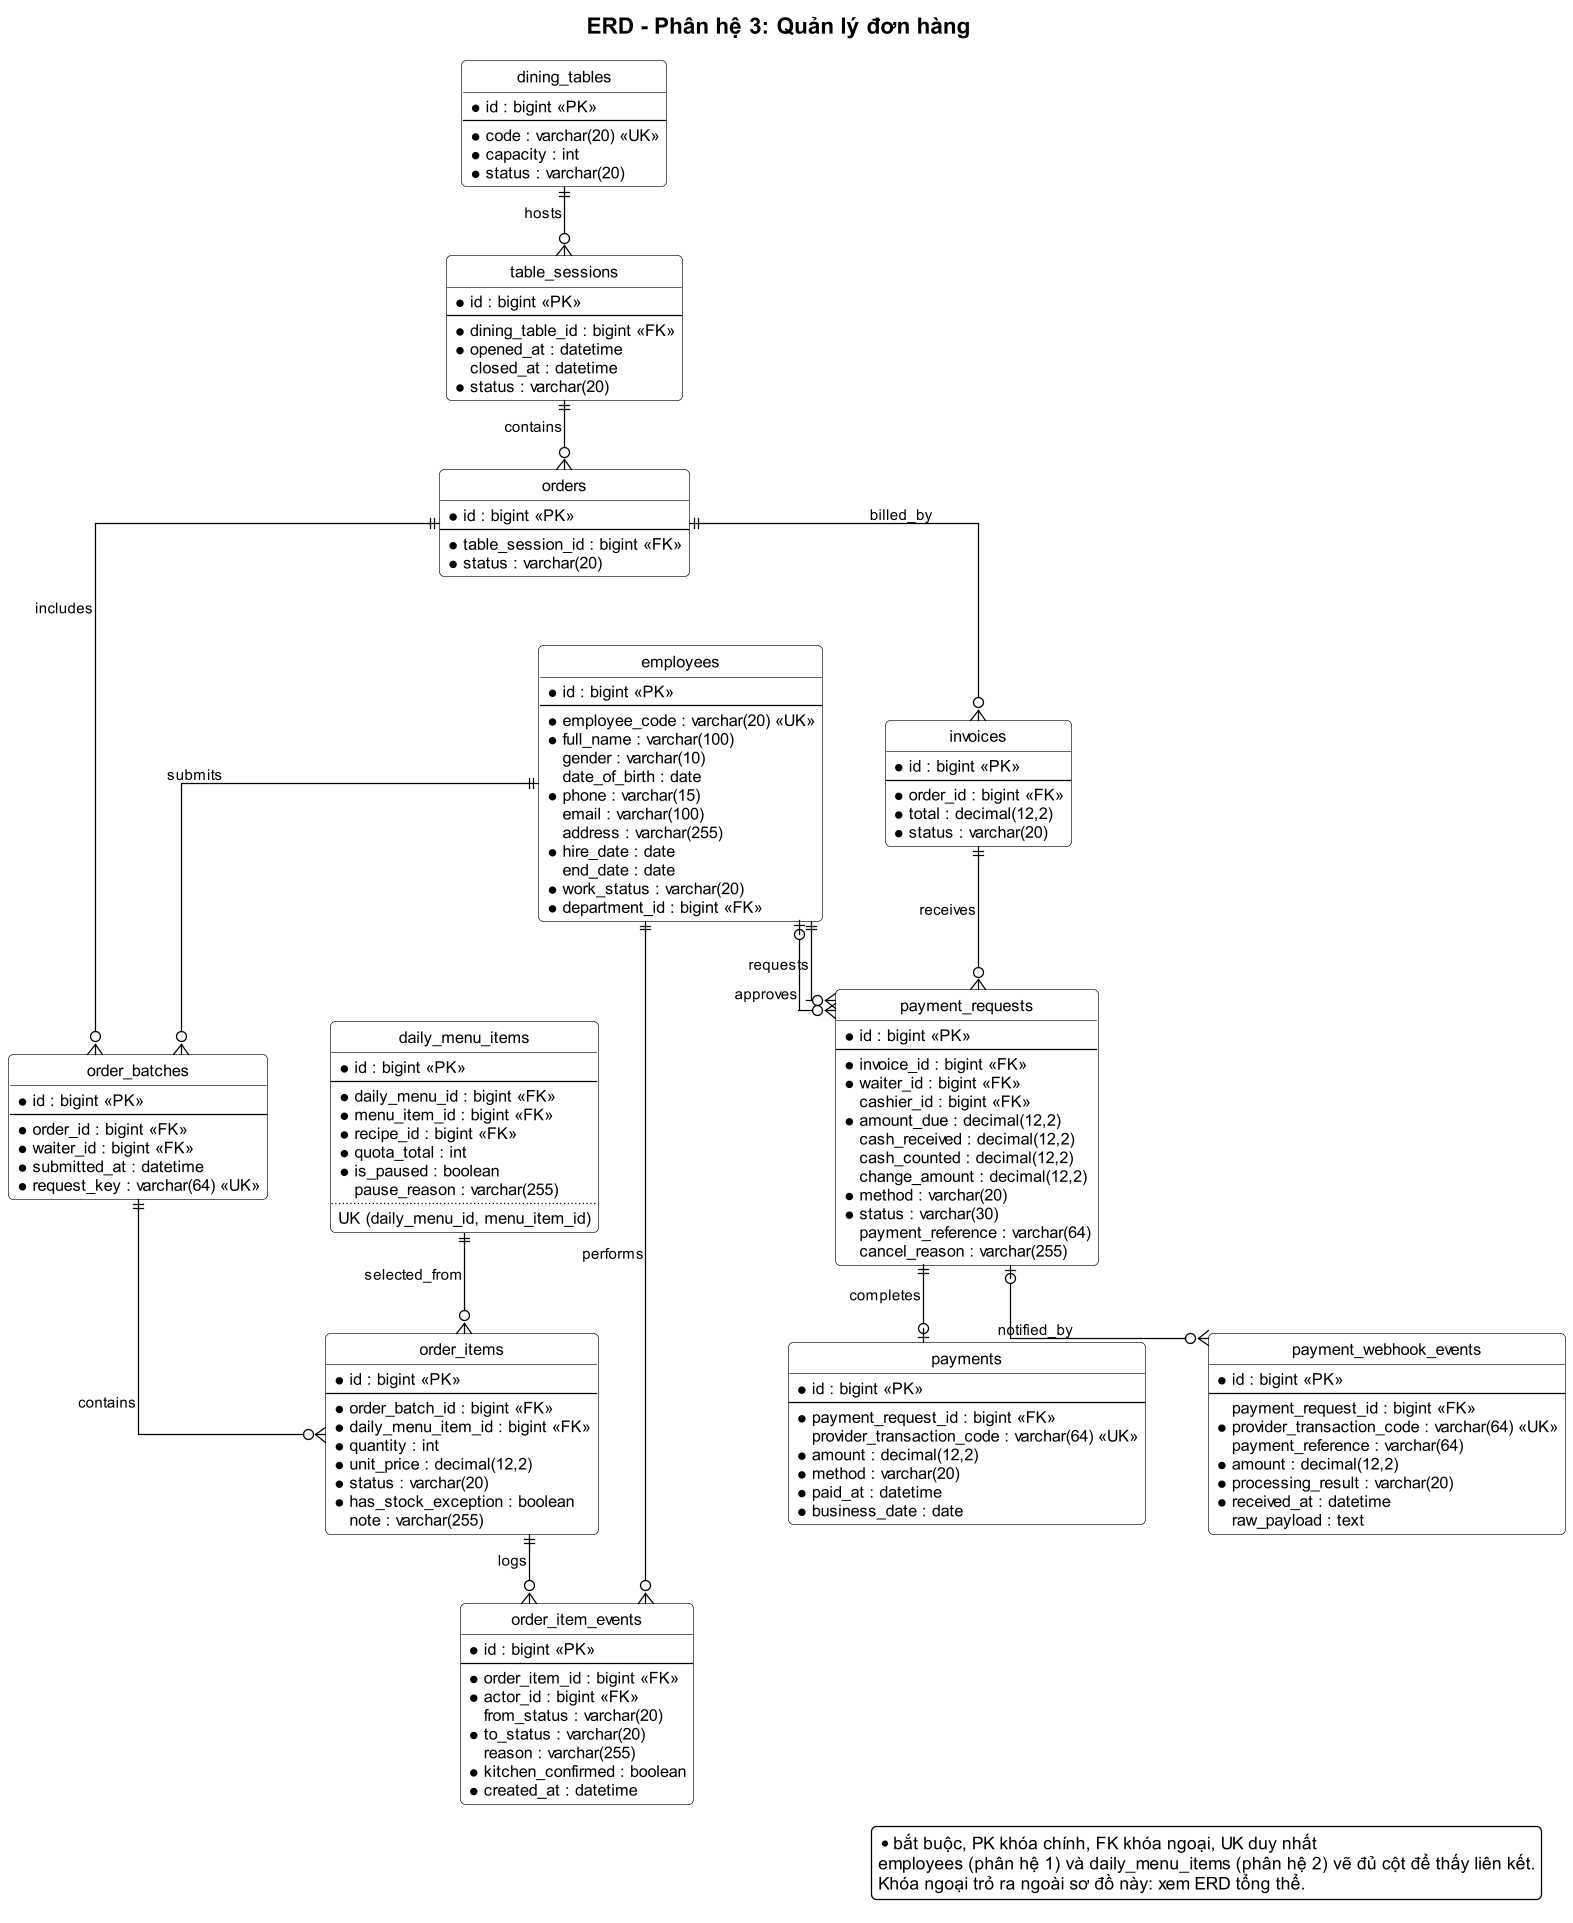

The diagram above was rendered by PlantUML. Its source (embedded in the PNG):
@startuml
!include ../_style.puml
hide circle
set separator none
skinparam linetype ortho
skinparam nodesep 50
skinparam ranksep 55
title ERD - Phân hệ 3: Quản lý đơn hàng

entity "dining_tables" as dining_tables {
  * id : bigint <<PK>>
  --
  * code : varchar(20) <<UK>>
  * capacity : int
  * status : varchar(20)
}

entity "table_sessions" as table_sessions {
  * id : bigint <<PK>>
  --
  * dining_table_id : bigint <<FK>>
  * opened_at : datetime
  closed_at : datetime
  * status : varchar(20)
}

entity "orders" as orders {
  * id : bigint <<PK>>
  --
  * table_session_id : bigint <<FK>>
  * status : varchar(20)
}

entity "order_batches" as order_batches {
  * id : bigint <<PK>>
  --
  * order_id : bigint <<FK>>
  * waiter_id : bigint <<FK>>
  * submitted_at : datetime
  * request_key : varchar(64) <<UK>>
}

entity "order_items" as order_items {
  * id : bigint <<PK>>
  --
  * order_batch_id : bigint <<FK>>
  * daily_menu_item_id : bigint <<FK>>
  * quantity : int
  * unit_price : decimal(12,2)
  * status : varchar(20)
  * has_stock_exception : boolean
  note : varchar(255)
}

entity "order_item_events" as order_item_events {
  * id : bigint <<PK>>
  --
  * order_item_id : bigint <<FK>>
  * actor_id : bigint <<FK>>
  from_status : varchar(20)
  * to_status : varchar(20)
  reason : varchar(255)
  * kitchen_confirmed : boolean
  * created_at : datetime
}

entity "invoices" as invoices {
  * id : bigint <<PK>>
  --
  * order_id : bigint <<FK>>
  * total : decimal(12,2)
  * status : varchar(20)
}

entity "payment_requests" as payment_requests {
  * id : bigint <<PK>>
  --
  * invoice_id : bigint <<FK>>
  * waiter_id : bigint <<FK>>
  cashier_id : bigint <<FK>>
  * amount_due : decimal(12,2)
  cash_received : decimal(12,2)
  cash_counted : decimal(12,2)
  change_amount : decimal(12,2)
  * method : varchar(20)
  * status : varchar(30)
  payment_reference : varchar(64)
  cancel_reason : varchar(255)
}

entity "payments" as payments {
  * id : bigint <<PK>>
  --
  * payment_request_id : bigint <<FK>>
  provider_transaction_code : varchar(64) <<UK>>
  * amount : decimal(12,2)
  * method : varchar(20)
  * paid_at : datetime
  * business_date : date
}

entity "payment_webhook_events" as payment_webhook_events {
  * id : bigint <<PK>>
  --
  payment_request_id : bigint <<FK>>
  * provider_transaction_code : varchar(64) <<UK>>
  payment_reference : varchar(64)
  * amount : decimal(12,2)
  * processing_result : varchar(20)
  * received_at : datetime
  raw_payload : text
}

entity "employees" as employees {
  * id : bigint <<PK>>
  --
  * employee_code : varchar(20) <<UK>>
  * full_name : varchar(100)
  gender : varchar(10)
  date_of_birth : date
  * phone : varchar(15)
  email : varchar(100)
  address : varchar(255)
  * hire_date : date
  end_date : date
  * work_status : varchar(20)
  * department_id : bigint <<FK>>
}

entity "daily_menu_items" as daily_menu_items {
  * id : bigint <<PK>>
  --
  * daily_menu_id : bigint <<FK>>
  * menu_item_id : bigint <<FK>>
  * recipe_id : bigint <<FK>>
  * quota_total : int
  * is_paused : boolean
  pause_reason : varchar(255)
  ..
  UK (daily_menu_id, menu_item_id)
}

dining_tables ||--o{ table_sessions : hosts
table_sessions ||--o{ orders : contains
orders ||--o{ order_batches : includes
order_batches ||--o{ order_items : contains
daily_menu_items ||--o{ order_items : selected_from
order_items ||--o{ order_item_events : logs
orders ||--o{ invoices : billed_by
invoices ||--o{ payment_requests : receives
payment_requests ||--o| payments : completes
payment_requests |o--o{ payment_webhook_events : notified_by
employees ||--o{ order_batches : submits
employees ||--o{ payment_requests : requests
employees |o--o{ payment_requests : approves
employees ||--o{ order_item_events : performs

legend right
  * bắt buộc, PK khóa chính, FK khóa ngoại, UK duy nhất
  employees (phân hệ 1) và daily_menu_items (phân hệ 2) vẽ đủ cột để thấy liên kết.
  Khóa ngoại trỏ ra ngoài sơ đồ này: xem ERD tổng thể.
endlegend
@enduml